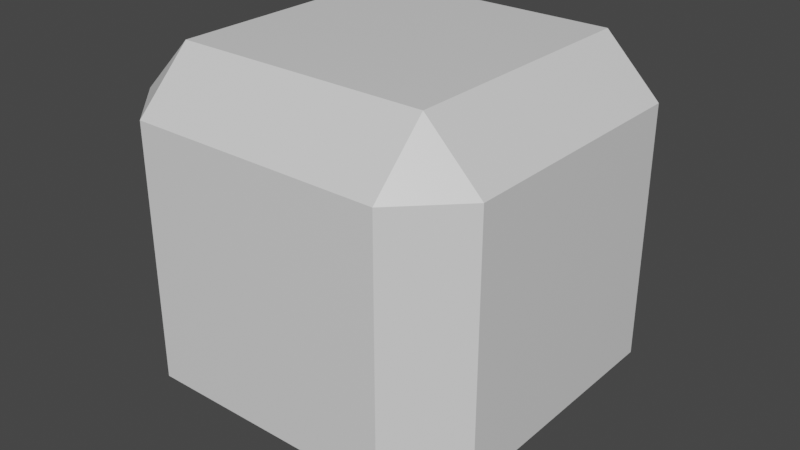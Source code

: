 # Source: softcube.blend  (saved by Blender 2.90.8; exported with 4.5.12 LTS)
import bpy
from mathutils import Matrix  # noqa: F401  (used for matrix-valued properties, if any)

bpy.ops.wm.read_factory_settings(use_empty=True)
scene = bpy.context.scene
scene.name = 'Scene'

# ---- materials (node trees are filled in below, after node groups)
mat_material = bpy.data.materials.new('Material')
mat_material.alpha_threshold = 0.0
mat_material.use_transparent_shadow = False
mat_material.line_color = (0.0, 0.0, 0.0, 1.0)

# ---- material node trees
mat_material.use_nodes = True; mat_material.node_tree.nodes.clear()
_N = mat_material.node_tree.nodes; _L = mat_material.node_tree.links
n0 = _N.new('ShaderNodeOutputMaterial'); n0.name = 'Material Output'; n0.location = (300, 300)
n1 = _N.new('ShaderNodeBsdfPrincipled'); n1.name = 'Principled BSDF'; n1.location = (10, 300)
n1.distribution = 'GGX'
n1.subsurface_method = 'BURLEY'
n1.inputs[2].default_value = 0.4
n1.inputs[3].default_value = 1.45
n1.inputs[27].default_value = (0.0, 0.0, 0.0, 1.0)
n1.inputs[28].default_value = 1.0
_L.new(n1.outputs[0], n0.inputs[0])
n0.is_active_output = True

# ---- world
world_world = bpy.data.worlds.new('World'); scene.world = world_world
world_world.use_nodes = True; world_world.node_tree.nodes.clear()
_N = world_world.node_tree.nodes; _L = world_world.node_tree.links
n0 = _N.new('ShaderNodeOutputWorld'); n0.name = 'World Output'; n0.location = (300, 300)
n1 = _N.new('ShaderNodeBackground'); n1.name = 'Background'; n1.location = (10, 300)
n1.inputs[0].default_value = (0.05088, 0.05088, 0.05088, 1.0)
_L.new(n1.outputs[0], n0.inputs[0])
n0.is_active_output = True
world_world.color = (0.05088, 0.05088, 0.05088)
world_world.use_sun_shadow = False
world_world.sun_shadow_jitter_overblur = 0.0

# ---- meshes
me_cube = bpy.data.meshes.new('Cube')
me_cube.from_pydata([(0.6965, 1.0, 0.6965), (0.6965, 0.6965, 1.0), (1.0, 0.6965, 0.6965), (0.6965, 0.6965, -1.0), (0.6965, 1.0, -0.6965), (1.0, 0.6965, -0.6965), (1.0, -0.6965, 0.6965), (0.6965, -0.6965, 1.0), (0.6965, -1.0, 0.6965), (1.0, -0.6965, -0.6965), (0.6965, -1.0, -0.6965), (0.6965, -0.6965, -1.0), (-0.6965, 1.0, 0.6965), (-1.0, 0.6965, 0.6965), (-0.6965, 0.6965, 1.0), (-1.0, 0.6965, -0.6965), (-0.6965, 1.0, -0.6965), (-0.6965, 0.6965, -1.0), (-1.0, -0.6965, 0.6965), (-0.6965, -1.0, 0.6965), (-0.6965, -0.6965, 1.0), (-0.6965, -0.6965, -1.0), (-0.6965, -1.0, -0.6965), (-1.0, -0.6965, -0.6965)], [], [(17, 3, 11, 21), (23, 18, 13, 15), (10, 8, 19, 22), (1, 14, 20, 7), (5, 2, 6, 9), (0, 1, 2), (3, 4, 5), (6, 7, 8), (9, 10, 11), (12, 13, 14), (15, 16, 17), (18, 19, 20), (21, 22, 23), (17, 21, 23, 15), (3, 17, 16, 4), (2, 5, 4, 0), (22, 19, 18, 23), (8, 10, 9, 6), (12, 16, 15, 13), (7, 20, 19, 8), (1, 7, 6, 2), (21, 11, 10, 22), (20, 14, 13, 18), (14, 1, 0, 12), (11, 3, 5, 9), (16, 12, 0, 4)])
_uv = me_cube.uv_layers.new(name='UVMap')
_uv.uv.foreach_set('vector', [0.8346, 0.931, 0.5201, 0.931, 0.5201, 0.6144, 0.8346, 0.6144, 0.383, 0.2239, 0.06852, 0.2239, 0.06852, 0.0, 0.383, 8.129e-08, 0.383, 0.5454, 0.06852, 0.5454, 0.06852, 0.3215, 0.383, 0.3215, 0.383, 0.6144, 0.383, 0.931, 0.06852, 0.931, 0.06852, 0.6144, 0.8346, 0.2239, 0.5201, 0.2239, 0.5201, 0.0, 0.8346, 0.0, 0.5201, 0.3215, 0.4515, 0.2727, 0.5201, 0.2239, 0.9031, 0.2727, 0.8346, 0.3215, 0.8346, 0.2239, 1.0, 0.931, 0.9515, 1.0, 0.9031, 0.931, 1.0, 0.6144, 0.9031, 0.6144, 0.9515, 0.5454, 0.9031, 0.3856, 1.0, 0.3856, 0.9515, 0.4546, 1.0, 0.06899, 0.9031, 0.06899, 0.9515, 0.0, 0.06852, 0.2239, 0.06852, 0.3215, 0.0, 0.2727, 0.4515, 0.2727, 0.383, 0.3215, 0.383, 0.2239, 0.8346, 0.931, 0.8346, 0.6144, 0.9031, 0.6144, 0.9031, 0.931, 0.5201, 0.931, 0.8346, 0.931, 0.8346, 1.0, 0.5201, 1.0, 0.5201, 0.2239, 0.8346, 0.2239, 0.8346, 0.3215, 0.5201, 0.3215, 0.383, 0.3215, 0.06852, 0.3215, 0.06852, 0.2239, 0.383, 0.2239, 0.9031, 0.931, 0.9031, 0.6144, 1.0, 0.6144, 1.0, 0.931, 0.9031, 0.3856, 0.9031, 0.06899, 1.0, 0.06899, 1.0, 0.3856, 0.06852, 0.6144, 0.06852, 0.931, 4.037e-08, 0.931, 0.0, 0.6144, 0.383, 0.6144, 0.06852, 0.6144, 0.06852, 0.5454, 0.383, 0.5454, 0.8346, 0.6144, 0.5201, 0.6144, 0.5201, 0.5454, 0.8346, 0.5454, 0.06852, 0.931, 0.383, 0.931, 0.383, 1.0, 0.06852, 1.0, 0.383, 0.931, 0.383, 0.6144, 0.4515, 0.6144, 0.4515, 0.931, 0.5201, 0.6144, 0.5201, 0.931, 0.4515, 0.931, 0.4515, 0.6144, 0.8346, 0.5454, 0.5201, 0.5454, 0.5201, 0.3215, 0.8346, 0.3215])
me_cube.materials.append(mat_material)
me_cube.use_remesh_preserve_volume = False
me_cube.use_remesh_preserve_attributes = False
me_cube.use_mirror_vertex_groups = False
me_cube.update()

# ---- objects
ob_softcube = bpy.data.objects.new('softcube', me_cube)

# ---- transforms, parenting, visibility, modifiers, constraints
ob_softcube.location = (0.0, 0.0, 0.0)
ob_softcube.lock_rotations_4d = False
ob_softcube.empty_display_type = 'ARROWS'
ob_softcube.lineart.crease_threshold = 0.0

# ---- collection membership
scene.collection.objects.link(ob_softcube)

# ---- scene / render settings (as saved in the file)
scene.frame_start = 1; scene.frame_end = 250; scene.frame_set(1)
scene.render.engine = 'BLENDER_EEVEE_NEXT'
scene.cycles.use_denoising = False
scene.cycles.samples = 128
scene.cycles.sampling_pattern = 'TABULATED_SOBOL'
scene.cycles.use_adaptive_sampling = False
scene.cycles.use_light_tree = False
scene.view_settings.view_transform = 'Filmic'
bpy.context.view_layer.update()

# ---- added for rendering (the .blend has no active camera and no usable light): camera, sun
cam_auto = bpy.data.cameras.new('AutoCamera')
cam_auto.lens = 50.0
cam_auto.sensor_width = 36.0
cam_auto.clip_end = 1000.0
ob_auto_camera = bpy.data.objects.new('AutoCamera', cam_auto)
scene.collection.objects.link(ob_auto_camera)
ob_auto_camera.location = (3.20507, -3.84609, 2.56406)
ob_auto_camera.rotation_euler = (1.09748, -7.21219e-08, 0.694738)
scene.camera = ob_auto_camera
light_auto_sun = bpy.data.lights.new('AutoSun', 'SUN')
light_auto_sun.energy = 3.0
light_auto_sun.angle = 0.0523599
ob_auto_sun = bpy.data.objects.new('AutoSun', light_auto_sun)
scene.collection.objects.link(ob_auto_sun)
ob_auto_sun.rotation_euler = (0.872665, 0.174533, 0.523599)
bpy.context.view_layer.update()
